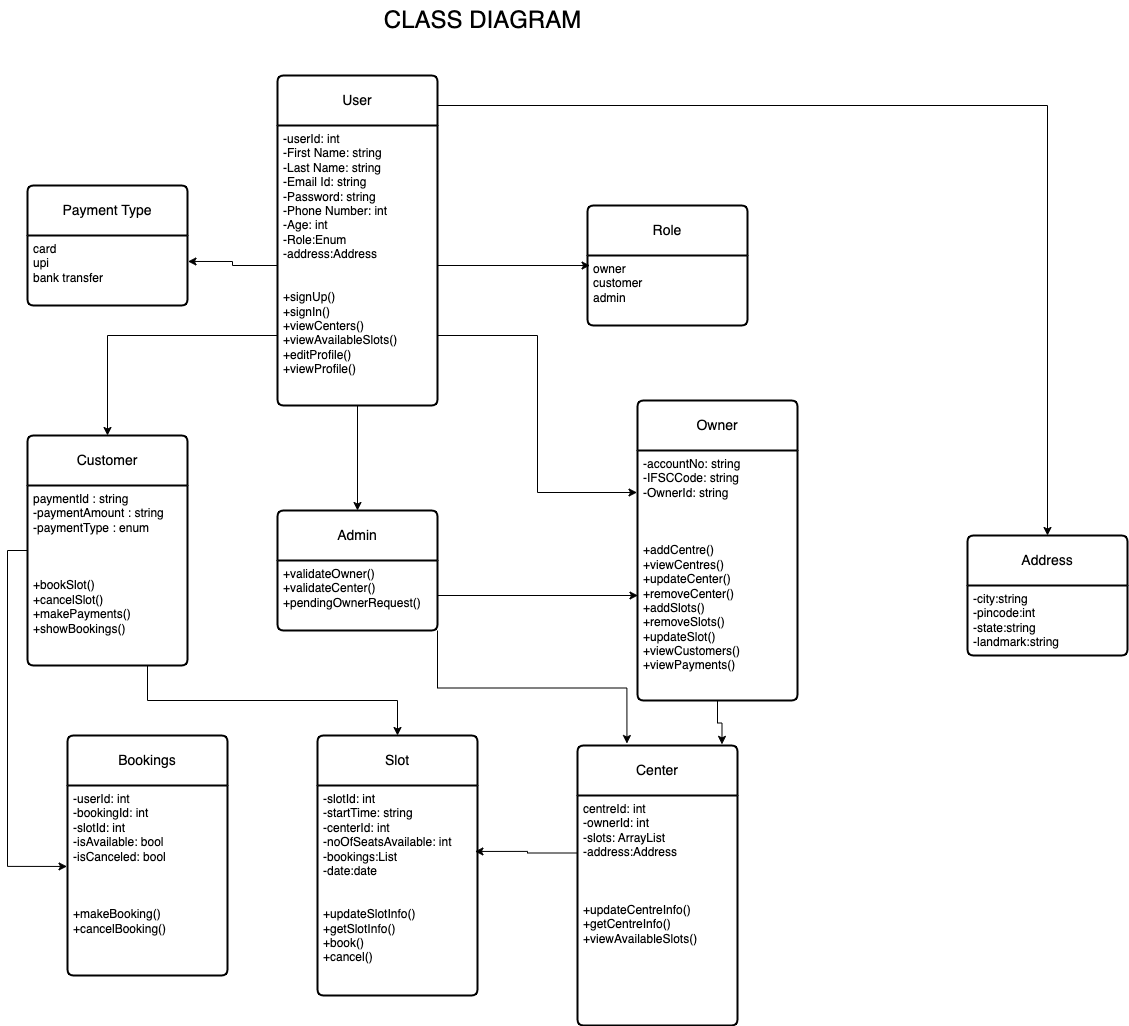

The diagram above was exported from draw.io. Its source (the exported page's mxGraphModel, read from the mxfile embedded in the PNG):
<mxGraphModel dx="1546" dy="1924" grid="1" gridSize="10" guides="1" tooltips="1" connect="1" arrows="1" fold="1" page="1" pageScale="1" pageWidth="827" pageHeight="1169" math="0" shadow="0">
  <root>
    <mxCell id="0" />
    <mxCell id="1" parent="0" />
    <mxCell id="1IlY5mxYoAl1faEHL5vr-1" value="User" style="swimlane;childLayout=stackLayout;horizontal=1;startSize=50;horizontalStack=0;rounded=1;fontSize=14;fontStyle=0;strokeWidth=2;resizeParent=0;resizeLast=1;shadow=0;dashed=0;align=center;arcSize=4;whiteSpace=wrap;html=1;" vertex="1" parent="1">
      <mxGeometry x="320" y="30" width="160" height="330" as="geometry" />
    </mxCell>
    <mxCell id="1IlY5mxYoAl1faEHL5vr-2" value="-userId: int&lt;br&gt;-First Name: string&lt;br&gt;-Last Name: string&lt;br&gt;-Email Id: string&lt;br&gt;-Password: string&lt;br&gt;-Phone Number: int&lt;br&gt;-Age: int&lt;br&gt;-Role:Enum&lt;br&gt;-address:Address&lt;div&gt;&lt;br&gt;&lt;/div&gt;&lt;div&gt;&lt;br&gt;&lt;/div&gt;&lt;div&gt;+signUp()&lt;br/&gt;+signIn()&lt;br/&gt;+viewCenters()&lt;br/&gt;+viewAvailableSlots()&lt;br/&gt;+editProfile()&lt;br/&gt;+viewProfile()&lt;/div&gt;" style="align=left;strokeColor=none;fillColor=none;spacingLeft=4;fontSize=12;verticalAlign=top;resizable=0;rotatable=0;part=1;html=1;" vertex="1" parent="1IlY5mxYoAl1faEHL5vr-1">
      <mxGeometry y="50" width="160" height="280" as="geometry" />
    </mxCell>
    <mxCell id="1IlY5mxYoAl1faEHL5vr-3" value="Role" style="swimlane;childLayout=stackLayout;horizontal=1;startSize=50;horizontalStack=0;rounded=1;fontSize=14;fontStyle=0;strokeWidth=2;resizeParent=0;resizeLast=1;shadow=0;dashed=0;align=center;arcSize=4;whiteSpace=wrap;html=1;" vertex="1" parent="1">
      <mxGeometry x="630" y="160" width="160" height="120" as="geometry" />
    </mxCell>
    <mxCell id="1IlY5mxYoAl1faEHL5vr-4" value="owner&lt;br/&gt;customer&lt;br/&gt;admin" style="align=left;strokeColor=none;fillColor=none;spacingLeft=4;fontSize=12;verticalAlign=top;resizable=0;rotatable=0;part=1;html=1;" vertex="1" parent="1IlY5mxYoAl1faEHL5vr-3">
      <mxGeometry y="50" width="160" height="70" as="geometry" />
    </mxCell>
    <mxCell id="1IlY5mxYoAl1faEHL5vr-5" value="Payment Type" style="swimlane;childLayout=stackLayout;horizontal=1;startSize=50;horizontalStack=0;rounded=1;fontSize=14;fontStyle=0;strokeWidth=2;resizeParent=0;resizeLast=1;shadow=0;dashed=0;align=center;arcSize=4;whiteSpace=wrap;html=1;" vertex="1" parent="1">
      <mxGeometry x="70" y="140" width="160" height="120" as="geometry" />
    </mxCell>
    <mxCell id="1IlY5mxYoAl1faEHL5vr-6" value="card&lt;div&gt;upi&lt;/div&gt;&lt;div&gt;bank transfer&lt;/div&gt;" style="align=left;strokeColor=none;fillColor=none;spacingLeft=4;fontSize=12;verticalAlign=top;resizable=0;rotatable=0;part=1;html=1;" vertex="1" parent="1IlY5mxYoAl1faEHL5vr-5">
      <mxGeometry y="50" width="160" height="70" as="geometry" />
    </mxCell>
    <mxCell id="1IlY5mxYoAl1faEHL5vr-7" value="Customer" style="swimlane;childLayout=stackLayout;horizontal=1;startSize=50;horizontalStack=0;rounded=1;fontSize=14;fontStyle=0;strokeWidth=2;resizeParent=0;resizeLast=1;shadow=0;dashed=0;align=center;arcSize=4;whiteSpace=wrap;html=1;" vertex="1" parent="1">
      <mxGeometry x="70" y="390" width="160" height="230" as="geometry" />
    </mxCell>
    <mxCell id="1IlY5mxYoAl1faEHL5vr-8" value="paymentId : string&lt;br&gt;-paymentAmount : string&lt;br&gt;-paymentType : enum&lt;div&gt;&lt;br&gt;&lt;/div&gt;&lt;div&gt;&lt;br&gt;&lt;/div&gt;&lt;div&gt;&lt;br&gt;+bookSlot()&lt;br&gt;+cancelSlot()&lt;br&gt;+makePayments()&lt;br&gt;+showBookings()&lt;/div&gt;" style="align=left;strokeColor=none;fillColor=none;spacingLeft=4;fontSize=12;verticalAlign=top;resizable=0;rotatable=0;part=1;html=1;" vertex="1" parent="1IlY5mxYoAl1faEHL5vr-7">
      <mxGeometry y="50" width="160" height="180" as="geometry" />
    </mxCell>
    <mxCell id="1IlY5mxYoAl1faEHL5vr-9" value="Admin" style="swimlane;childLayout=stackLayout;horizontal=1;startSize=50;horizontalStack=0;rounded=1;fontSize=14;fontStyle=0;strokeWidth=2;resizeParent=0;resizeLast=1;shadow=0;dashed=0;align=center;arcSize=4;whiteSpace=wrap;html=1;" vertex="1" parent="1">
      <mxGeometry x="320" y="465" width="160" height="120" as="geometry" />
    </mxCell>
    <mxCell id="1IlY5mxYoAl1faEHL5vr-10" value="+validateOwner()&lt;br/&gt;+validateCenter()&lt;br/&gt;+pendingOwnerRequest()" style="align=left;strokeColor=none;fillColor=none;spacingLeft=4;fontSize=12;verticalAlign=top;resizable=0;rotatable=0;part=1;html=1;" vertex="1" parent="1IlY5mxYoAl1faEHL5vr-9">
      <mxGeometry y="50" width="160" height="70" as="geometry" />
    </mxCell>
    <mxCell id="1IlY5mxYoAl1faEHL5vr-11" value="Owner" style="swimlane;childLayout=stackLayout;horizontal=1;startSize=50;horizontalStack=0;rounded=1;fontSize=14;fontStyle=0;strokeWidth=2;resizeParent=0;resizeLast=1;shadow=0;dashed=0;align=center;arcSize=4;whiteSpace=wrap;html=1;" vertex="1" parent="1">
      <mxGeometry x="680" y="355" width="160" height="300" as="geometry" />
    </mxCell>
    <mxCell id="1IlY5mxYoAl1faEHL5vr-12" value="-accountNo: string&lt;br&gt;-IFSCCode: string&lt;br&gt;-OwnerId: string&lt;div&gt;&lt;br&gt;&lt;/div&gt;&lt;div&gt;&lt;br&gt;&lt;/div&gt;&lt;div&gt;&lt;br&gt;+addCentre()&lt;br&gt;+viewCentres()&lt;br&gt;+updateCenter()&lt;br&gt;+removeCenter()&lt;br&gt;+addSlots()&lt;br&gt;+removeSlots()&lt;br&gt;+updateSlot()&lt;br&gt;+viewCustomers()&lt;br&gt;+viewPayments()&lt;/div&gt;" style="align=left;strokeColor=none;fillColor=none;spacingLeft=4;fontSize=12;verticalAlign=top;resizable=0;rotatable=0;part=1;html=1;" vertex="1" parent="1IlY5mxYoAl1faEHL5vr-11">
      <mxGeometry y="50" width="160" height="250" as="geometry" />
    </mxCell>
    <mxCell id="1IlY5mxYoAl1faEHL5vr-13" value="Address" style="swimlane;childLayout=stackLayout;horizontal=1;startSize=50;horizontalStack=0;rounded=1;fontSize=14;fontStyle=0;strokeWidth=2;resizeParent=0;resizeLast=1;shadow=0;dashed=0;align=center;arcSize=4;whiteSpace=wrap;html=1;" vertex="1" parent="1">
      <mxGeometry x="1010" y="490" width="160" height="120" as="geometry" />
    </mxCell>
    <mxCell id="1IlY5mxYoAl1faEHL5vr-14" value="-city:string&lt;br/&gt;-pincode:int&lt;br/&gt;-state:string&lt;br/&gt;-landmark:string" style="align=left;strokeColor=none;fillColor=none;spacingLeft=4;fontSize=12;verticalAlign=top;resizable=0;rotatable=0;part=1;html=1;" vertex="1" parent="1IlY5mxYoAl1faEHL5vr-13">
      <mxGeometry y="50" width="160" height="70" as="geometry" />
    </mxCell>
    <mxCell id="1IlY5mxYoAl1faEHL5vr-15" value="Bookings" style="swimlane;childLayout=stackLayout;horizontal=1;startSize=50;horizontalStack=0;rounded=1;fontSize=14;fontStyle=0;strokeWidth=2;resizeParent=0;resizeLast=1;shadow=0;dashed=0;align=center;arcSize=4;whiteSpace=wrap;html=1;" vertex="1" parent="1">
      <mxGeometry x="110" y="690" width="160" height="240" as="geometry" />
    </mxCell>
    <mxCell id="1IlY5mxYoAl1faEHL5vr-16" value="-userId: int&lt;br&gt;-bookingId: int&lt;br&gt;-slotId: int&lt;br&gt;-isAvailable: bool&lt;br&gt;-isCanceled: bool&lt;div&gt;&lt;br&gt;&lt;/div&gt;&lt;div&gt;&lt;br&gt;&lt;/div&gt;&lt;div&gt;&lt;br&gt;+makeBooking()&lt;br&gt;+cancelBooking()&lt;/div&gt;" style="align=left;strokeColor=none;fillColor=none;spacingLeft=4;fontSize=12;verticalAlign=top;resizable=0;rotatable=0;part=1;html=1;" vertex="1" parent="1IlY5mxYoAl1faEHL5vr-15">
      <mxGeometry y="50" width="160" height="190" as="geometry" />
    </mxCell>
    <mxCell id="1IlY5mxYoAl1faEHL5vr-17" style="edgeStyle=orthogonalEdgeStyle;rounded=0;orthogonalLoop=1;jettySize=auto;html=1;exitX=0.5;exitY=1;exitDx=0;exitDy=0;" edge="1" parent="1IlY5mxYoAl1faEHL5vr-15" source="1IlY5mxYoAl1faEHL5vr-16" target="1IlY5mxYoAl1faEHL5vr-16">
      <mxGeometry relative="1" as="geometry" />
    </mxCell>
    <mxCell id="1IlY5mxYoAl1faEHL5vr-19" value="Slot" style="swimlane;childLayout=stackLayout;horizontal=1;startSize=50;horizontalStack=0;rounded=1;fontSize=14;fontStyle=0;strokeWidth=2;resizeParent=0;resizeLast=1;shadow=0;dashed=0;align=center;arcSize=4;whiteSpace=wrap;html=1;" vertex="1" parent="1">
      <mxGeometry x="360" y="690" width="160" height="260" as="geometry" />
    </mxCell>
    <mxCell id="1IlY5mxYoAl1faEHL5vr-20" value="-slotId: int&lt;br&gt;-startTime: string&lt;br&gt;-centerId: int&lt;br&gt;-noOfSeatsAvailable: int&lt;br&gt;-bookings:List&lt;br&gt;-date:date&lt;div&gt;&lt;br&gt;&lt;/div&gt;&lt;div&gt;&lt;br&gt;+updateSlotInfo()&lt;br&gt;+getSlotInfo()&lt;br&gt;+book()&lt;br&gt;+cancel()&lt;/div&gt;" style="align=left;strokeColor=none;fillColor=none;spacingLeft=4;fontSize=12;verticalAlign=top;resizable=0;rotatable=0;part=1;html=1;" vertex="1" parent="1IlY5mxYoAl1faEHL5vr-19">
      <mxGeometry y="50" width="160" height="210" as="geometry" />
    </mxCell>
    <mxCell id="1IlY5mxYoAl1faEHL5vr-23" value="Center" style="swimlane;childLayout=stackLayout;horizontal=1;startSize=50;horizontalStack=0;rounded=1;fontSize=14;fontStyle=0;strokeWidth=2;resizeParent=0;resizeLast=1;shadow=0;dashed=0;align=center;arcSize=4;whiteSpace=wrap;html=1;" vertex="1" parent="1">
      <mxGeometry x="620" y="700" width="160" height="280" as="geometry" />
    </mxCell>
    <mxCell id="1IlY5mxYoAl1faEHL5vr-24" value="centreId: int&lt;br&gt;-ownerId: int&lt;br&gt;-slots: ArrayList&lt;br&gt;-address:Address&lt;div&gt;&lt;br&gt;&lt;/div&gt;&lt;div&gt;&lt;br&gt;&lt;/div&gt;&lt;div&gt;&lt;br&gt;+updateCentreInfo()&lt;br&gt;+getCentreInfo()&lt;br&gt;+viewAvailableSlots()&lt;/div&gt;" style="align=left;strokeColor=none;fillColor=none;spacingLeft=4;fontSize=12;verticalAlign=top;resizable=0;rotatable=0;part=1;html=1;" vertex="1" parent="1IlY5mxYoAl1faEHL5vr-23">
      <mxGeometry y="50" width="160" height="230" as="geometry" />
    </mxCell>
    <mxCell id="1IlY5mxYoAl1faEHL5vr-25" style="edgeStyle=orthogonalEdgeStyle;rounded=0;orthogonalLoop=1;jettySize=auto;html=1;exitX=0;exitY=0.5;exitDx=0;exitDy=0;entryX=1.003;entryY=0.371;entryDx=0;entryDy=0;entryPerimeter=0;" edge="1" parent="1" source="1IlY5mxYoAl1faEHL5vr-2" target="1IlY5mxYoAl1faEHL5vr-6">
      <mxGeometry relative="1" as="geometry" />
    </mxCell>
    <mxCell id="1IlY5mxYoAl1faEHL5vr-26" style="edgeStyle=orthogonalEdgeStyle;rounded=0;orthogonalLoop=1;jettySize=auto;html=1;exitX=1;exitY=0.5;exitDx=0;exitDy=0;entryX=0.016;entryY=0.143;entryDx=0;entryDy=0;entryPerimeter=0;" edge="1" parent="1" source="1IlY5mxYoAl1faEHL5vr-2" target="1IlY5mxYoAl1faEHL5vr-4">
      <mxGeometry relative="1" as="geometry" />
    </mxCell>
    <mxCell id="1IlY5mxYoAl1faEHL5vr-27" style="edgeStyle=orthogonalEdgeStyle;rounded=0;orthogonalLoop=1;jettySize=auto;html=1;exitX=1;exitY=0;exitDx=0;exitDy=0;entryX=0.5;entryY=0;entryDx=0;entryDy=0;" edge="1" parent="1" source="1IlY5mxYoAl1faEHL5vr-2" target="1IlY5mxYoAl1faEHL5vr-13">
      <mxGeometry relative="1" as="geometry" />
    </mxCell>
    <mxCell id="1IlY5mxYoAl1faEHL5vr-28" style="edgeStyle=orthogonalEdgeStyle;rounded=0;orthogonalLoop=1;jettySize=auto;html=1;exitX=1;exitY=0.75;exitDx=0;exitDy=0;entryX=-0.003;entryY=0.168;entryDx=0;entryDy=0;entryPerimeter=0;" edge="1" parent="1" source="1IlY5mxYoAl1faEHL5vr-2" target="1IlY5mxYoAl1faEHL5vr-12">
      <mxGeometry relative="1" as="geometry" />
    </mxCell>
    <mxCell id="1IlY5mxYoAl1faEHL5vr-29" style="edgeStyle=orthogonalEdgeStyle;rounded=0;orthogonalLoop=1;jettySize=auto;html=1;exitX=0.5;exitY=1;exitDx=0;exitDy=0;entryX=0.5;entryY=0;entryDx=0;entryDy=0;" edge="1" parent="1" source="1IlY5mxYoAl1faEHL5vr-2" target="1IlY5mxYoAl1faEHL5vr-9">
      <mxGeometry relative="1" as="geometry" />
    </mxCell>
    <mxCell id="1IlY5mxYoAl1faEHL5vr-30" style="edgeStyle=orthogonalEdgeStyle;rounded=0;orthogonalLoop=1;jettySize=auto;html=1;exitX=0;exitY=0.75;exitDx=0;exitDy=0;entryX=0.5;entryY=0;entryDx=0;entryDy=0;" edge="1" parent="1" source="1IlY5mxYoAl1faEHL5vr-2" target="1IlY5mxYoAl1faEHL5vr-7">
      <mxGeometry relative="1" as="geometry" />
    </mxCell>
    <mxCell id="1IlY5mxYoAl1faEHL5vr-31" style="edgeStyle=orthogonalEdgeStyle;rounded=0;orthogonalLoop=1;jettySize=auto;html=1;entryX=0.003;entryY=0.58;entryDx=0;entryDy=0;entryPerimeter=0;" edge="1" parent="1" source="1IlY5mxYoAl1faEHL5vr-10" target="1IlY5mxYoAl1faEHL5vr-12">
      <mxGeometry relative="1" as="geometry" />
    </mxCell>
    <mxCell id="1IlY5mxYoAl1faEHL5vr-32" style="edgeStyle=orthogonalEdgeStyle;rounded=0;orthogonalLoop=1;jettySize=auto;html=1;exitX=0.5;exitY=1;exitDx=0;exitDy=0;entryX=0.903;entryY=-0.004;entryDx=0;entryDy=0;entryPerimeter=0;" edge="1" parent="1" source="1IlY5mxYoAl1faEHL5vr-12" target="1IlY5mxYoAl1faEHL5vr-23">
      <mxGeometry relative="1" as="geometry" />
    </mxCell>
    <mxCell id="1IlY5mxYoAl1faEHL5vr-33" style="edgeStyle=orthogonalEdgeStyle;rounded=0;orthogonalLoop=1;jettySize=auto;html=1;exitX=1;exitY=1;exitDx=0;exitDy=0;entryX=0.309;entryY=-0.007;entryDx=0;entryDy=0;entryPerimeter=0;" edge="1" parent="1" source="1IlY5mxYoAl1faEHL5vr-10" target="1IlY5mxYoAl1faEHL5vr-23">
      <mxGeometry relative="1" as="geometry" />
    </mxCell>
    <mxCell id="1IlY5mxYoAl1faEHL5vr-34" style="edgeStyle=orthogonalEdgeStyle;rounded=0;orthogonalLoop=1;jettySize=auto;html=1;exitX=0;exitY=0.25;exitDx=0;exitDy=0;entryX=0.984;entryY=0.314;entryDx=0;entryDy=0;entryPerimeter=0;" edge="1" parent="1" source="1IlY5mxYoAl1faEHL5vr-24" target="1IlY5mxYoAl1faEHL5vr-20">
      <mxGeometry relative="1" as="geometry" />
    </mxCell>
    <mxCell id="1IlY5mxYoAl1faEHL5vr-35" style="edgeStyle=orthogonalEdgeStyle;rounded=0;orthogonalLoop=1;jettySize=auto;html=1;exitX=0;exitY=0.5;exitDx=0;exitDy=0;entryX=-0.003;entryY=0.426;entryDx=0;entryDy=0;entryPerimeter=0;" edge="1" parent="1" source="1IlY5mxYoAl1faEHL5vr-7" target="1IlY5mxYoAl1faEHL5vr-16">
      <mxGeometry relative="1" as="geometry" />
    </mxCell>
    <mxCell id="1IlY5mxYoAl1faEHL5vr-36" style="edgeStyle=orthogonalEdgeStyle;rounded=0;orthogonalLoop=1;jettySize=auto;html=1;exitX=0.75;exitY=1;exitDx=0;exitDy=0;entryX=0.5;entryY=0;entryDx=0;entryDy=0;" edge="1" parent="1" source="1IlY5mxYoAl1faEHL5vr-8" target="1IlY5mxYoAl1faEHL5vr-19">
      <mxGeometry relative="1" as="geometry" />
    </mxCell>
    <mxCell id="1IlY5mxYoAl1faEHL5vr-37" value="&lt;font style=&quot;font-size: 24px;&quot;&gt;CLASS DIAGRAM&lt;/font&gt;" style="text;html=1;align=center;verticalAlign=middle;resizable=0;points=[];autosize=1;strokeColor=none;fillColor=none;" vertex="1" parent="1">
      <mxGeometry x="415" y="-45" width="220" height="40" as="geometry" />
    </mxCell>
  </root>
</mxGraphModel>